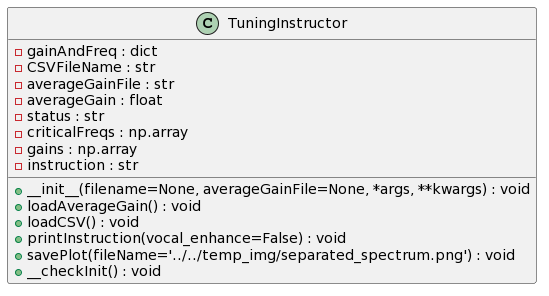

The diagram above was rendered by PlantUML. Its source (embedded in the PNG):
@startuml
class TuningInstructor {
    - gainAndFreq : dict
    - CSVFileName : str
    - averageGainFile : str
    - averageGain : float
    - status : str
    - criticalFreqs : np.array
    - gains : np.array
    - instruction : str

    + __init__(filename=None, averageGainFile=None, *args, **kwargs) : void
    + loadAverageGain() : void
    + loadCSV() : void
    + printInstruction(vocal_enhance=False) : void
    + savePlot(fileName='../../temp_img/separated_spectrum.png') : void
    + __checkInit() : void
}
@enduml